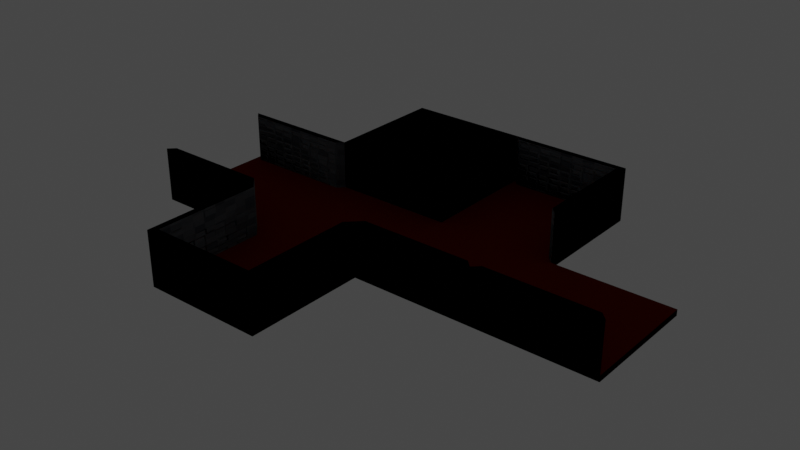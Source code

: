 # Source: Simple_Example_Tiles.blend  (saved by Blender 2.91.10; exported with 4.5.12 LTS)
import bpy
from mathutils import Matrix  # noqa: F401  (used for matrix-valued properties, if any)

bpy.ops.wm.read_factory_settings(use_empty=True)
scene = bpy.context.scene
scene.name = 'Scene'

# ---- collections
col_collection = bpy.data.collections.new('Collection'); scene.collection.children.link(col_collection)

# ---- images (referenced by path relative to the original .blend; pixels are not part of the script)
import os
ASSET_DIR = os.environ.get("B2B_ASSET_DIR", "")  # directory of the original .blend (textures are referenced by path, not embedded)
HERE = os.path.dirname(os.path.abspath(__file__))  # packed textures are extracted next to this script under _unpacked/

def load_image(name, relpath, width, height, colorspace="sRGB"):
    """Load a texture the original file referenced (path relative to the .blend, or extracted next to this script)."""
    p = next((c for c in (os.path.join(HERE, relpath), os.path.join(ASSET_DIR, relpath)) if relpath and os.path.exists(c)), "")
    if p:
        img = bpy.data.images.load(p, check_existing=True)
        img.name = name
    else:  # same state as the original file: an image datablock whose file is absent (Cycles renders it pink)
        img = bpy.data.images.new(name, width, height)
        img.source = "FILE"
        img.filepath = "//" + (relpath or name)
    img.colorspace_settings.name = colorspace
    return img
img_normal = load_image('normal', 'Door-normal.png', 1024, 1024, 'sRGB')

# ---- materials (node trees are filled in below, after node groups)
mat_floor = bpy.data.materials.new('Floor')
mat_hidden = bpy.data.materials.new('Hidden')
mat_wall = bpy.data.materials.new('Wall')
mat_wall.alpha_threshold = 0.0
mat_wall.line_color = (0.0, 0.0, 0.0, 1.0)
mat_doorway = bpy.data.materials.new('Doorway')

# ---- material node trees
mat_floor.use_nodes = True; mat_floor.node_tree.nodes.clear()
_N = mat_floor.node_tree.nodes; _L = mat_floor.node_tree.links
n0 = _N.new('ShaderNodeBsdfPrincipled'); n0.name = 'Principled BSDF'; n0.location = (339, 300)
n0.distribution = 'GGX'
n0.subsurface_method = 'BURLEY'
n0.inputs[2].default_value = 1.0
n0.inputs[3].default_value = 1.45
n0.inputs[13].default_value = 0.0
n0.inputs[27].default_value = (0.0, 0.0, 0.0, 1.0)
n0.inputs[28].default_value = 1.0
n1 = _N.new('ShaderNodeOutputMaterial'); n1.name = 'Material Output'; n1.location = (629, 300)
n2 = _N.new('ShaderNodeHueSaturation'); n2.name = 'Hue Saturation Value'; n2.location = (33, 219)
n2.inputs[0].default_value = 5.96e-08
n2.inputs[1].default_value = 1.1
n2.inputs[2].default_value = 0.3
n3 = _N.new('ShaderNodeMix'); n3.name = 'Mix'; n3.location = (-181, 246)
n3.data_type = 'RGBA'
n3.blend_type = 'COLOR'
n3.inputs[0].default_value = 1.0
n3.inputs[7].default_value = (0.0, 0.03755, 0.03937, 1.0)
n4 = _N.new('ShaderNodeTexNoise'); n4.name = 'Noise Texture'; n4.location = (-416, 193)
n4.inputs[2].default_value = 16.4
n4.inputs[3].default_value = 9.2
n4.inputs[4].default_value = 0.8333
n4.inputs[8].default_value = -0.4
n5 = _N.new('ShaderNodeBump'); n5.name = 'Bump'; n5.location = (6, -111)
n5.inputs[1].default_value = 0.3
n5.inputs[2].default_value = 1.0
n6 = _N.new('ShaderNodeNewGeometry'); n6.name = 'Geometry'; n6.location = (-725, 211)
n7 = _N.new('ShaderNodeTexImage'); n7.name = 'Image Texture'; n7.location = (833, 425)
n7.image = img_normal
_L.new(n0.outputs[0], n1.inputs[0])
_L.new(n2.outputs[0], n0.inputs[0])
_L.new(n4.outputs[0], n3.inputs[6])
_L.new(n3.outputs[2], n2.inputs[4])
_L.new(n4.outputs[0], n5.inputs[3])
_L.new(n5.outputs[0], n0.inputs[5])
_L.new(n6.outputs[0], n4.inputs[0])
n1.is_active_output = True
mat_hidden.use_nodes = True; mat_hidden.node_tree.nodes.clear()
_N = mat_hidden.node_tree.nodes; _L = mat_hidden.node_tree.links
n0 = _N.new('ShaderNodeBsdfPrincipled'); n0.name = 'Principled BSDF'; n0.location = (-120, 313)
n0.distribution = 'GGX'
n0.subsurface_method = 'BURLEY'
n0.inputs[0].default_value = (0.0, 0.0, 0.0, 1.0)
n0.inputs[2].default_value = 1.0
n0.inputs[3].default_value = 1.45
n0.inputs[13].default_value = 0.0
n0.inputs[27].default_value = (0.0, 0.0, 0.0, 1.0)
n0.inputs[28].default_value = 1.0
n1 = _N.new('ShaderNodeOutputMaterial'); n1.name = 'Material Output'; n1.location = (170, 313)
n2 = _N.new('ShaderNodeTexImage'); n2.name = 'Image Texture'; n2.location = (555, 471)
n2.image = img_normal
_L.new(n0.outputs[0], n1.inputs[0])
n1.is_active_output = True
mat_wall.use_nodes = True; mat_wall.node_tree.nodes.clear()
_N = mat_wall.node_tree.nodes; _L = mat_wall.node_tree.links
n0 = _N.new('ShaderNodeOutputMaterial'); n0.name = 'Material Output'; n0.location = (311, 314)
n1 = _N.new('ShaderNodeEmission'); n1.name = 'Emission Viewer'; n1.location = (311, 354)
n1.label = 'Viewer'
n1.hide = True
n2 = _N.new('ShaderNodeBsdfPrincipled'); n2.name = 'Principled BSDF'; n2.location = (21, 314)
n2.distribution = 'GGX'
n2.subsurface_method = 'BURLEY'
n2.inputs[2].default_value = 0.6773
n2.inputs[3].default_value = 1.45
n2.inputs[8].default_value = 1.0
n2.inputs[10].default_value = 0.09545
n2.inputs[13].default_value = 0.1182
n2.inputs[27].default_value = (0.0, 0.0, 0.0, 1.0)
n2.inputs[28].default_value = 1.0
n3 = _N.new('ShaderNodeTexCoord'); n3.name = 'Texture Coordinate'; n3.location = (-762, 297)
n4 = _N.new('ShaderNodeMix'); n4.name = 'Mix'; n4.location = (-304, 327)
n4.hide = True
n4.data_type = 'RGBA'
n4.inputs[7].default_value = (0.0642, 0.0697, 0.09766, 1.0)
n5 = _N.new('ShaderNodeHueSaturation'); n5.name = 'Hue Saturation Value'; n5.location = (-491, 316)
n5.hide = True
n5.inputs[0].default_value = 0.0
n5.inputs[1].default_value = 0.0
n5.inputs[2].default_value = 0.2
n6 = _N.new('ShaderNodeTexVoronoi'); n6.name = 'Voronoi Texture'; n6.location = (-564, 213)
n6.distance = 'CHEBYCHEV'
n6.inputs[2].default_value = 10.0
n6.inputs[8].default_value = 0.1833
n7 = _N.new('ShaderNodeBump'); n7.name = 'Bump'; n7.location = (-292, 71)
n7.invert = True
n7.inputs[0].default_value = 0.4833
n7.inputs[1].default_value = 1.0
n7.inputs[2].default_value = 1.0
n8 = _N.new('ShaderNodeTexImage'); n8.name = 'Image Texture'; n8.location = (-1280, 460)
n9 = _N.new('ShaderNodeTexImage'); n9.name = 'Image Texture.001'; n9.location = (612, 417)
n9.image = img_normal
n10 = _N.new('ShaderNodeMix'); n10.name = 'Mix.001'; n10.location = (-149, 194)
n10.data_type = 'RGBA'
n10.inputs[0].default_value = 0.09545
_L.new(n7.outputs[0], n2.inputs[5])
_L.new(n3.outputs[0], n6.inputs[0])
_L.new(n6.outputs[1], n5.inputs[4])
_L.new(n6.outputs[2], n7.inputs[4])
_L.new(n6.outputs[0], n7.inputs[3])
_L.new(n2.outputs[0], n0.inputs[0])
_L.new(n5.outputs[0], n4.inputs[6])
_L.new(n6.outputs[0], n2.inputs[1])
_L.new(n4.outputs[2], n10.inputs[6])
_L.new(n5.outputs[0], n10.inputs[7])
_L.new(n10.outputs[2], n2.inputs[0])
n0.is_active_output = True
mat_doorway.use_nodes = True; mat_doorway.node_tree.nodes.clear()
_N = mat_doorway.node_tree.nodes; _L = mat_doorway.node_tree.links
n0 = _N.new('ShaderNodeOutputMaterial'); n0.name = 'Material Output'; n0.location = (1199, 387)
n1 = _N.new('ShaderNodeEmission'); n1.name = 'Emission Viewer'; n1.location = (674, 427)
n1.label = 'Viewer'
n1.hide = True
n2 = _N.new('ShaderNodeTexCoord'); n2.name = 'Texture Coordinate'; n2.location = (-402, 434)
n3 = _N.new('ShaderNodeVectorTransform'); n3.name = 'Vector Transform'; n3.location = (-249, 429)
n3.hide = True
n3.convert_from = 'OBJECT'
n3.convert_to = 'WORLD'
n4 = _N.new('ShaderNodeVectorMath'); n4.name = 'Vector Math'; n4.location = (-76, 464)
n4.hide = True
n4.inputs[1].default_value = (-0.475, -0.55, 0.0)
n5 = _N.new('ShaderNodeVectorMath'); n5.name = 'Vector Math.001'; n5.location = (-186, 350)
n5.operation = 'DIVIDE'
n5.inputs[1].default_value = (-8.0, -25.5, 0.0)
n6 = _N.new('ShaderNodeTexGradient'); n6.name = 'Gradient Texture'; n6.location = (36, 244)
n6.gradient_type = 'QUADRATIC_SPHERE'
n7 = _N.new('ShaderNodeInvert'); n7.name = 'Invert'; n7.location = (229, 339)
n7.inputs[0].default_value = 0.8833
n8 = _N.new('ShaderNodeBsdfPrincipled'); n8.name = 'Principled BSDF'; n8.location = (491, 387)
n8.distribution = 'GGX'
n8.subsurface_method = 'BURLEY'
n8.inputs[3].default_value = 1.45
n8.inputs[13].default_value = 0.0
n8.inputs[27].default_value = (0.0, 0.0, 0.0, 1.0)
n8.inputs[28].default_value = 1.0
n9 = _N.new('ShaderNodeTexImage'); n9.name = 'Image Texture'; n9.location = (875, 269)
n9.image = img_normal
_L.new(n3.outputs[0], n4.inputs[0])
_L.new(n2.outputs[2], n3.inputs[0])
_L.new(n4.outputs[0], n5.inputs[0])
_L.new(n5.outputs[0], n6.inputs[0])
_L.new(n6.outputs[0], n7.inputs[1])
_L.new(n7.outputs[0], n8.inputs[0])
_L.new(n6.outputs[0], n8.inputs[2])
_L.new(n6.outputs[0], n8.inputs[1])
_L.new(n8.outputs[0], n0.inputs[0])
n0.is_active_output = True

# ---- world
world_world = bpy.data.worlds.new('World'); scene.world = world_world
world_world.use_nodes = True; world_world.node_tree.nodes.clear()
_N = world_world.node_tree.nodes; _L = world_world.node_tree.links
n0 = _N.new('ShaderNodeOutputWorld'); n0.name = 'World Output'; n0.location = (300, 300)
n1 = _N.new('ShaderNodeBackground'); n1.name = 'Background'; n1.location = (10, 300)
n1.inputs[0].default_value = (0.05088, 0.05088, 0.05088, 1.0)
_L.new(n1.outputs[0], n0.inputs[0])
n0.is_active_output = True
world_world.color = (0.05088, 0.05088, 0.05088)
world_world.use_sun_shadow = False
world_world.sun_shadow_jitter_overblur = 0.0

# ---- meshes
me_cube = bpy.data.meshes.new('Cube')
me_cube.from_pydata([(8.887, 8.887, 0.5), (10.0, 10.0, -0.5), (8.887, -8.887, 0.5), (10.0, -10.0, -0.5), (-8.887, 8.887, 0.5), (-10.0, 10.0, -0.5), (-8.887, -8.887, 0.5), (-10.0, -10.0, -0.5), (10.0, -10.0, 0.5), (-10.0, -10.0, 0.5), (10.0, 10.0, 0.5), (-10.0, 10.0, 0.5)], [], [(0, 4, 6, 2), (3, 8, 9, 7), (7, 9, 11, 5), (5, 1, 3, 7), (1, 10, 8, 3), (5, 11, 10, 1), (2, 6, 9, 8), (0, 2, 8, 10), (6, 4, 11, 9), (4, 0, 10, 11)])
me_cube.polygons.foreach_set('material_index', [0, 1, 1, 1, 1, 1, 0, 0, 0, 0])
_uv = me_cube.uv_layers.new(name='UVMap')
_uv.uv.foreach_set('vector', [0.5278, 0.02784, 0.9722, 0.02784, 0.9722, 0.4722, 0.5278, 0.4722, 0.05, 1.0, 0.025, 1.0, 0.025, 0.5, 0.05, 0.5, 0.075, 0.5, 0.1, 0.5, 0.1, 1.0, 0.075, 1.0, 0.5, 0.0, 0.5, 0.5, 0.0, 0.5, 1.085e-07, 8.137e-08, 0.025, 1.0, 0.0, 1.0, 2.263e-07, 0.5, 0.025, 0.5, 0.075, 1.0, 0.05, 1.0, 0.05, 0.5, 0.075, 0.5, 0.5278, 0.4722, 0.9722, 0.4722, 1.0, 0.5, 0.5, 0.5, 0.5278, 0.02784, 0.5278, 0.4722, 0.5, 0.5, 0.5, 5.424e-08, 0.9722, 0.4722, 0.9722, 0.02784, 1.0, 0.0, 1.0, 0.5, 0.9722, 0.02784, 0.5278, 0.02784, 0.5, 5.424e-08, 1.0, 0.0])
me_cube.materials.append(mat_floor)
me_cube.materials.append(mat_hidden)
me_cube.use_remesh_preserve_volume = False
me_cube.use_remesh_preserve_attributes = False
me_cube.use_mirror_vertex_groups = False
me_cube.update()
me_cube_001 = bpy.data.meshes.new('Cube.001')
me_cube_001.from_pydata([(8.887, 8.887, 0.5), (10.0, 10.0, -0.5), (8.887, -8.887, 0.5), (10.0, -10.0, -0.5), (-8.887, 8.887, 0.5), (-10.0, 10.0, -0.5), (-8.887, -8.887, 0.5), (-10.0, -10.0, -0.5), (10.0, -10.0, 0.5), (-10.0, -10.0, 0.5), (10.0, 10.0, 0.5), (-10.0, 10.0, 0.5), (10.0, -10.0, 8.5), (-10.0, -10.0, 8.5), (8.887, -8.887, 8.5), (-8.887, -8.887, 8.5)], [], [(0, 4, 6, 2), (3, 8, 9, 7), (7, 9, 11, 5), (5, 1, 3, 7), (1, 10, 8, 3), (5, 11, 10, 1), (8, 2, 14, 12), (0, 2, 8, 10), (6, 4, 11, 9), (4, 0, 10, 11), (14, 15, 13, 12), (2, 6, 15, 14), (9, 8, 12, 13), (6, 9, 13, 15)])
me_cube_001.polygons.foreach_set('material_index', [1, 2, 2, 2, 2, 2, 0, 1, 1, 1, 2, 0, 2, 0])
_uv = me_cube_001.uv_layers.new(name='UVMap')
_uv.uv.foreach_set('vector', [0.4722, 0.5278, 0.4722, 0.9722, 0.02784, 0.9722, 0.02784, 0.5278, 1.0, 0.0, 1.0, 0.025, 0.5, 0.025, 0.5, 1.839e-07, 0.5, 0.8231, 0.5, 0.7981, 1.0, 0.7981, 1.0, 0.8231, 0.0, 7.88e-08, 0.5, 0.0, 0.5, 0.5, 1.313e-07, 0.5, 0.5, 0.7731, 0.5, 0.7481, 1.0, 0.7481, 1.0, 0.7731, 0.5, 0.7981, 0.5, 0.7731, 1.0, 0.7731, 1.0, 0.7981, 0.5, 0.7481, 0.5, 0.7087, 0.7, 0.7087, 0.7, 0.7481, 0.4722, 0.5278, 0.02784, 0.5278, 3.94e-08, 0.5, 0.5, 0.5, 0.02784, 0.9722, 0.4722, 0.9722, 0.5, 1.0, 0.0, 1.0, 0.4722, 0.9722, 0.4722, 0.5278, 0.5, 0.5, 0.5, 1.0, 0.7, 0.6972, 0.7, 0.2528, 0.7278, 0.225, 0.7278, 0.725, 0.5, 0.7087, 0.5, 0.2644, 0.7, 0.2644, 0.7, 0.7087, 0.5, 0.025, 1.0, 0.025, 1.0, 0.225, 0.5, 0.225, 0.5, 0.2644, 0.5, 0.225, 0.7, 0.225, 0.7, 0.2644])
me_cube_001.materials.append(mat_wall)
me_cube_001.materials.append(mat_floor)
me_cube_001.materials.append(mat_hidden)
me_cube_001.use_remesh_preserve_volume = False
me_cube_001.use_remesh_preserve_attributes = False
me_cube_001.use_mirror_vertex_groups = False
me_cube_001.update()
me_cube_002 = bpy.data.meshes.new('Cube.002')
me_cube_002.from_pydata([(8.887, 8.887, 0.5), (10.0, 10.0, -0.5), (8.887, -8.887, 0.5), (10.0, -10.0, -0.5), (-8.887, 8.887, 0.5), (-10.0, 10.0, -0.5), (-8.887, -8.887, 0.5), (-10.0, -10.0, -0.5), (10.0, -10.0, 0.5), (-10.0, -10.0, 0.5), (10.0, 10.0, 0.5), (-10.0, 10.0, 0.5), (10.0, 10.0, 8.5), (10.0, -10.0, 8.5), (-10.0, 10.0, 8.5), (8.887, 8.887, 8.5), (8.887, -8.887, 8.5), (-8.887, 8.887, 8.5)], [], [(0, 4, 6, 2), (3, 8, 9, 7), (7, 9, 11, 5), (5, 1, 3, 7), (1, 10, 8, 3), (5, 11, 10, 1), (2, 6, 9, 8), (11, 4, 17, 14), (6, 4, 11, 9), (10, 11, 14, 12), (15, 16, 13, 12), (17, 15, 12, 14), (4, 0, 15, 17), (0, 2, 16, 15), (8, 10, 12, 13), (2, 8, 13, 16)])
me_cube_002.polygons.foreach_set('material_index', [0, 1, 1, 1, 1, 1, 0, 2, 0, 1, 1, 1, 2, 2, 1, 2])
_uv = me_cube_002.uv_layers.new(name='UVMap')
_uv.uv.foreach_set('vector', [0.4284, 0.02259, 0.789, 0.02259, 0.789, 0.3832, 0.4284, 0.3832, 0.0, 1.0, 0.0, 0.9797, 0.4058, 0.9797, 0.4058, 1.0, 0.8551, 0.4058, 0.8754, 0.4058, 0.8754, 0.8116, 0.8551, 0.8116, 0.4058, 0.0, 0.4058, 0.4058, 0.0, 0.4058, 9.079e-08, 6.809e-08, 0.6928, 0.5884, 0.6928, 0.6087, 0.2869, 0.6087, 0.2869, 0.5884, 0.6928, 0.4058, 0.6928, 0.4261, 0.2869, 0.4261, 0.2869, 0.4058, 0.4284, 0.3832, 0.789, 0.3832, 0.8116, 0.4058, 0.4058, 0.4058, 0.8551, 0.4058, 0.8551, 0.4378, 0.6928, 0.4378, 0.6928, 0.4058, 0.789, 0.3832, 0.789, 0.02259, 0.8116, 0.0, 0.8116, 0.4058, 0.2869, 0.4261, 0.6928, 0.4261, 0.6928, 0.5884, 0.2869, 0.5884, 0.03195, 0.6928, 0.2869, 0.9478, 0.2869, 0.9797, 0.0, 0.6928, 0.2869, 0.4378, 0.03195, 0.6928, 0.0, 0.6928, 0.2869, 0.4058, 0.8551, 0.4378, 0.8551, 0.7984, 0.6928, 0.7984, 0.6928, 0.4378, 0.9739, 0.0, 0.9739, 0.3606, 0.8116, 0.3606, 0.8116, 2.27e-08, 0.2869, 0.6087, 0.6928, 0.6087, 0.6928, 0.771, 0.2869, 0.771, 0.9739, 0.3606, 0.9739, 0.3926, 0.8116, 0.3926, 0.8116, 0.3606])
me_cube_002.materials.append(mat_floor)
me_cube_002.materials.append(mat_hidden)
me_cube_002.materials.append(mat_wall)
me_cube_002.use_remesh_preserve_volume = False
me_cube_002.use_remesh_preserve_attributes = False
me_cube_002.use_mirror_vertex_groups = False
me_cube_002.update()
me_cube_004 = bpy.data.meshes.new('Cube.004')
me_cube_004.from_pydata([(8.887, 8.887, 0.5), (10.0, 10.0, -0.5), (8.887, -8.887, 0.5), (10.0, -10.0, -0.5), (-8.887, 8.887, 0.5), (-10.0, 10.0, -0.5), (-8.887, -8.887, 0.5), (-10.0, -10.0, -0.5), (10.0, -10.0, 0.5), (-10.0, -10.0, 0.5), (10.0, 10.0, 0.5), (-10.0, 10.0, 0.5), (10.0, -10.0, 8.5), (-10.0, -10.0, 8.5), (10.0, 10.0, 8.5), (-10.0, 10.0, 8.5), (8.887, -8.887, 8.5), (-8.887, -8.887, 8.5), (8.887, 8.887, 8.5), (-8.887, 8.887, 8.5)], [], [(0, 4, 6, 2), (3, 8, 9, 7), (7, 9, 11, 5), (5, 1, 3, 7), (1, 10, 8, 3), (5, 11, 10, 1), (6, 4, 19, 17), (8, 10, 14, 12), (10, 0, 18, 14), (4, 0, 10, 11), (16, 17, 13, 12), (18, 16, 12, 14), (17, 19, 15, 13), (2, 6, 17, 16), (4, 11, 15, 19), (9, 8, 12, 13), (0, 2, 16, 18), (11, 9, 13, 15)])
me_cube_004.polygons.foreach_set('material_index', [0, 1, 1, 1, 1, 0, 2, 1, 2, 0, 1, 1, 1, 2, 2, 1, 2, 1])
_uv = me_cube_004.uv_layers.new(name='UVMap')
_uv.uv.foreach_set('vector', [0.01988, 0.6944, 0.01988, 0.377, 0.3373, 0.377, 0.3373, 0.6944, 0.6944, 0.5179, 0.6944, 0.5357, 0.3373, 0.5357, 0.3373, 0.5179, 0.6944, 0.3571, 0.6944, 0.375, 0.3373, 0.375, 0.3373, 0.3571, 0.7143, 0.0, 0.7143, 0.3571, 0.3571, 0.3571, 0.3571, 9.155e-08, 0.6944, 0.6786, 0.6944, 0.6964, 0.3373, 0.6964, 0.3373, 0.6786, 0.6944, 0.9821, 0.6944, 1.0, 0.3373, 1.0, 0.3373, 0.9821, 0.6828, 0.9821, 0.3654, 0.9821, 0.3654, 0.8393, 0.6828, 0.8393, 0.3373, 0.6964, 0.6944, 0.6964, 0.6944, 0.8393, 0.3373, 0.8393, 0.6944, 0.7026, 0.6944, 0.6745, 0.8373, 0.6745, 0.8373, 0.7026, 0.01988, 0.377, 0.01988, 0.6944, 6.981e-08, 0.7143, 0.0, 0.3571, 0.3373, 0.3373, 0.3373, 0.01988, 0.3571, 6.226e-07, 0.3571, 0.3571, 0.01988, 0.3373, 0.3373, 0.3373, 0.3571, 0.3571, 5.676e-07, 0.3571, 0.3373, 0.01988, 0.01988, 0.01988, 0.0, 0.0, 0.3571, 6.226e-07, 0.8571, 0.0, 0.8571, 0.3174, 0.7143, 0.3174, 0.7143, 3.662e-08, 0.3654, 0.9821, 0.3373, 0.9821, 0.3373, 0.8393, 0.3654, 0.8393, 0.3373, 0.5357, 0.6944, 0.5357, 0.6944, 0.6786, 0.3373, 0.6786, 0.6944, 0.6745, 0.6944, 0.3571, 0.8373, 0.3571, 0.8373, 0.6745, 0.3373, 0.375, 0.6944, 0.375, 0.6944, 0.5179, 0.3373, 0.5179])
me_cube_004.materials.append(mat_floor)
me_cube_004.materials.append(mat_hidden)
me_cube_004.materials.append(mat_wall)
me_cube_004.use_remesh_preserve_volume = False
me_cube_004.use_remesh_preserve_attributes = False
me_cube_004.use_mirror_vertex_groups = False
me_cube_004.update()
me_cube_005 = bpy.data.meshes.new('Cube.005')
me_cube_005.from_pydata([(8.887, 8.887, 8.5), (10.0, 10.0, -0.5), (8.887, -8.887, 8.5), (10.0, -10.0, -0.5), (-8.887, 8.887, 8.5), (-10.0, 10.0, -0.5), (-8.887, -8.887, 8.5), (-10.0, -10.0, -0.5), (10.0, -10.0, 8.5), (-10.0, -10.0, 8.5), (10.0, 10.0, 8.5), (-10.0, 10.0, 8.5)], [], [(0, 4, 6, 2), (3, 8, 9, 7), (7, 9, 11, 5), (5, 1, 3, 7), (1, 10, 8, 3), (5, 11, 10, 1), (2, 6, 9, 8), (0, 2, 8, 10), (6, 4, 11, 9), (4, 0, 10, 11)])
_uv = me_cube_005.uv_layers.new(name='UVMap')
_uv.uv.foreach_set('vector', [0.02784, 0.02784, 0.4722, 0.02784, 0.4722, 0.4722, 0.02784, 0.4722, 0.5, 0.95, 0.5, 0.725, 1.0, 0.725, 1.0, 0.95, 1.0, 0.5, 1.0, 0.725, 0.5, 0.725, 0.5, 0.5, 1.0, 0.0, 1.0, 0.5, 0.5, 0.5, 0.5, 1.023e-07, 0.0, 0.725, 2.558e-08, 0.5, 0.5, 0.5, 0.5, 0.725, 0.5, 0.725, 0.5, 0.95, 0.0, 0.95, 2.558e-08, 0.725, 0.02784, 0.4722, 0.4722, 0.4722, 0.5, 0.5, 2.558e-08, 0.5, 0.02784, 0.02784, 0.02784, 0.4722, 2.558e-08, 0.5, 0.0, 0.0, 0.4722, 0.4722, 0.4722, 0.02784, 0.5, 0.0, 0.5, 0.5, 0.4722, 0.02784, 0.02784, 0.02784, 0.0, 0.0, 0.5, 0.0])
me_cube_005.materials.append(mat_hidden)
me_cube_005.use_remesh_preserve_volume = False
me_cube_005.use_remesh_preserve_attributes = False
me_cube_005.use_mirror_vertex_groups = False
me_cube_005.update()
me_cube_006 = bpy.data.meshes.new('Cube.006')
me_cube_006.from_pydata([(8.887, 8.887, 0.5), (10.0, 10.0, -0.5), (8.887, -8.887, 0.5), (10.0, -10.0, -0.5), (-8.887, 8.887, 0.5), (-10.0, 10.0, -0.5), (-8.887, -8.887, 0.5), (-10.0, -10.0, -0.5), (10.0, -10.0, 0.5), (-10.0, -10.0, 0.5), (10.0, 10.0, 0.5), (-10.0, 10.0, 0.5), (10.0, -10.0, 8.5), (-10.0, -10.0, 8.5), (-10.0, 10.0, 8.5), (10.0, 10.0, 8.5), (8.887, -8.887, 8.5), (-8.887, -8.887, 8.5), (-8.887, 8.887, 8.5), (8.887, 8.887, 8.5)], [], [(0, 4, 6, 2), (3, 8, 9, 7), (7, 9, 11, 5), (5, 1, 3, 7), (1, 10, 8, 3), (5, 11, 10, 1), (11, 4, 18, 14), (0, 2, 8, 10), (6, 4, 11, 9), (10, 11, 14, 15), (16, 17, 13, 12), (18, 19, 15, 14), (6, 9, 13, 17), (9, 8, 12, 13), (4, 0, 19, 18), (0, 10, 15, 19), (8, 2, 16, 12), (2, 6, 17, 16)])
me_cube_006.polygons.foreach_set('material_index', [0, 1, 1, 1, 0, 1, 2, 0, 0, 1, 1, 1, 2, 1, 2, 2, 2, 2])
_uv = me_cube_006.uv_layers.new(name='UVMap')
_uv.uv.foreach_set('vector', [0.3935, 0.8101, 0.0232, 0.8101, 0.0232, 0.4399, 0.3935, 0.4399, 0.8333, 0.1875, 0.8333, 0.2083, 0.4167, 0.2083, 0.4167, 0.1875, 0.7661, 0.375, 0.7869, 0.375, 0.7869, 0.7917, 0.7661, 0.7917, 0.4167, 0.0, 0.4167, 0.4167, 0.0, 0.4167, 8.603e-08, 4.302e-08, 0.8333, 0.8125, 0.8333, 0.8333, 0.4167, 0.8333, 0.4167, 0.8125, 0.8333, 0.0, 0.8333, 0.02083, 0.4167, 0.02083, 0.4167, 2.151e-07, 1.0, 0.0, 1.0, 0.0328, 0.8333, 0.0328, 0.8333, 8.603e-08, 0.3935, 0.8101, 0.3935, 0.4399, 0.4167, 0.4167, 0.4167, 0.8333, 0.0232, 0.4399, 0.0232, 0.8101, 0.0, 0.8333, 1.506e-07, 0.4167, 0.4167, 0.02083, 0.8333, 0.02083, 0.8333, 0.1875, 0.4167, 0.1875, 0.7869, 0.7685, 0.7869, 0.3982, 0.8101, 0.375, 0.8101, 0.7917, 0.8101, 0.7685, 0.8101, 0.3982, 0.8333, 0.375, 0.8333, 0.7917, 0.4031, 0.8333, 0.4359, 0.8333, 0.4359, 1.0, 0.4031, 1.0, 0.4167, 0.2083, 0.8333, 0.2083, 0.8333, 0.375, 0.4167, 0.375, 1.0, 0.0328, 1.0, 0.4031, 0.8333, 0.4031, 0.8333, 0.0328, 1.0, 0.4031, 1.0, 0.4359, 0.8333, 0.4359, 0.8333, 0.4031, 0.0, 0.8333, 0.0328, 0.8333, 0.0328, 1.0, 2.151e-08, 1.0, 0.0328, 0.8333, 0.4031, 0.8333, 0.4031, 1.0, 0.0328, 1.0])
me_cube_006.materials.append(mat_floor)
me_cube_006.materials.append(mat_hidden)
me_cube_006.materials.append(mat_wall)
me_cube_006.use_remesh_preserve_volume = False
me_cube_006.use_remesh_preserve_attributes = False
me_cube_006.use_mirror_vertex_groups = False
me_cube_006.update()
me_cube_003 = bpy.data.meshes.new('Cube.003')
me_cube_003.from_pydata([(8.887, 8.887, 0.5), (10.0, 10.0, -0.5), (10.0, -10.0, -0.5), (-8.887, 8.887, 0.5), (-10.0, 10.0, -0.5), (-10.0, -10.0, -0.5), (10.0, -10.0, 0.5), (-10.0, -10.0, 0.5), (10.0, 10.0, 0.5), (-10.0, 10.0, 0.5), (10.0, -10.0, 8.5), (-10.0, -10.0, 8.5), (2.544, -8.887, 6.558), (-2.544, -8.887, 6.558), (8.887, -8.887, 0.5), (-8.887, -8.887, 0.5), (8.887, -8.887, 8.5), (-8.887, -8.887, 8.5), (2.544, -8.887, 0.5), (-2.544, -8.887, 0.5), (2.296, -8.974, 6.311), (-2.296, -8.974, 6.311), (2.296, -8.974, 0.7473), (-2.296, -8.974, 0.7473), (2.544, -8.974, 6.558), (-2.544, -8.974, 6.558), (2.544, -8.974, 0.5), (-2.544, -8.974, 0.5), (2.197, -9.084, 6.212), (-2.197, -9.084, 6.212), (2.197, -9.084, 0.8461), (-2.197, -9.084, 0.8461), (2.296, -9.084, 6.311), (-2.296, -9.084, 6.311), (2.296, -9.084, 0.7473), (-2.296, -9.084, 0.7473), (2.197, -9.202, 6.212), (-2.197, -9.202, 6.212), (2.197, -9.202, 0.8461), (-2.197, -9.202, 0.8461)], [], [(0, 3, 15, 19, 18, 14), (2, 6, 7, 5), (5, 7, 9, 4), (4, 1, 2, 5), (1, 8, 6, 2), (4, 9, 8, 1), (6, 14, 16, 10), (0, 14, 6, 8), (15, 3, 9, 7), (3, 0, 8, 9), (16, 17, 11, 10), (12, 18, 26, 24), (7, 6, 10, 11), (15, 7, 11, 17), (12, 13, 17, 16), (18, 12, 16, 14), (13, 19, 15, 17), (22, 23, 35, 34), (19, 13, 25, 27), (18, 19, 27, 26), (13, 12, 24, 25), (20, 21, 25, 24), (23, 22, 26, 27), (22, 20, 24, 26), (21, 23, 27, 25), (31, 29, 37, 39), (20, 22, 34, 32), (21, 20, 32, 33), (23, 21, 33, 35), (28, 29, 33, 32), (31, 30, 34, 35), (30, 28, 32, 34), (29, 31, 35, 33), (38, 39, 37, 36), (30, 31, 39, 38), (28, 30, 38, 36), (29, 28, 36, 37)])
me_cube_003.polygons.foreach_set('material_index', [0, 1, 1, 1, 1, 1, 2, 0, 0, 0, 1, 3, 1, 2, 2, 2, 2, 3, 3, 3, 3, 3, 3, 3, 3, 3, 3, 3, 3, 3, 3, 3, 3, 3, 3, 3, 3])
_uv = me_cube_003.uv_layers.new(name='UVMap')
_uv.uv.foreach_set('vector', [0.5036, 0.4505, 0.5036, 0.02656, 0.9276, 0.02656, 0.9276, 0.1779, 0.9276, 0.2992, 0.9276, 0.4505, 0.0, 0.4771, 0.02385, 0.4771, 0.02385, 0.9541, 2.463e-07, 0.9541, 0.5689, 0.4771, 0.5927, 0.4771, 0.5927, 0.9541, 0.5689, 0.9541, 0.4771, 0.0, 0.4771, 0.4771, 0.0, 0.4771, 5.013e-08, 1.003e-07, 0.6166, 0.9541, 0.5927, 0.9541, 0.5927, 0.4771, 0.6166, 0.4771, 0.2147, 1.0, 0.2147, 0.9761, 0.6918, 0.9761, 0.6918, 1.0, 0.4055, 0.4771, 0.4055, 0.5146, 0.2147, 0.5146, 0.2147, 0.4771, 0.5036, 0.4505, 0.9276, 0.4505, 0.9541, 0.4771, 0.4771, 0.4771, 0.9276, 0.02656, 0.5036, 0.02656, 0.4771, 0.0, 0.9541, 7.52e-08, 0.5036, 0.02656, 0.5036, 0.4505, 0.4771, 0.4771, 0.4771, 0.0, 0.5423, 0.9276, 0.5423, 0.5036, 0.5689, 0.4771, 0.5689, 0.9541, 0.4055, 0.6286, 0.4055, 0.4846, 0.408, 0.4846, 0.408, 0.6286, 0.02385, 0.9541, 0.02385, 0.4771, 0.2147, 0.4771, 0.2147, 0.9541, 0.4055, 0.9386, 0.4055, 0.9761, 0.2147, 0.9761, 0.2147, 0.9386, 0.261, 0.6659, 0.261, 0.7873, 0.2147, 0.9386, 0.2147, 0.5146, 0.4055, 0.6659, 0.261, 0.6659, 0.2147, 0.5146, 0.4055, 0.5146, 0.261, 0.7873, 0.4055, 0.7873, 0.4055, 0.9386, 0.2147, 0.9386, 0.4193, 0.4851, 0.5285, 0.4851, 0.5285, 0.4877, 0.4193, 0.4877, 0.5423, 0.4846, 0.5423, 0.6286, 0.5398, 0.6286, 0.5398, 0.4846, 0.4134, 0.4771, 0.5344, 0.4771, 0.5344, 0.4792, 0.4134, 0.4792, 0.5344, 0.6362, 0.4134, 0.6362, 0.4134, 0.6341, 0.5344, 0.6341, 0.4193, 0.6282, 0.5285, 0.6282, 0.5344, 0.6341, 0.4134, 0.6341, 0.5285, 0.4851, 0.4193, 0.4851, 0.4134, 0.4792, 0.5344, 0.4792, 0.4139, 0.4905, 0.4139, 0.6228, 0.408, 0.6286, 0.408, 0.4846, 0.5339, 0.6228, 0.5339, 0.4905, 0.5398, 0.4846, 0.5398, 0.6286, 0.529, 0.4928, 0.529, 0.6204, 0.5262, 0.6204, 0.5262, 0.4928, 0.4139, 0.6228, 0.4139, 0.4905, 0.4165, 0.4905, 0.4165, 0.6228, 0.5285, 0.6282, 0.4193, 0.6282, 0.4193, 0.6255, 0.5285, 0.6255, 0.5339, 0.4905, 0.5339, 0.6228, 0.5313, 0.6228, 0.5313, 0.4905, 0.4217, 0.6232, 0.5262, 0.6232, 0.5285, 0.6255, 0.4193, 0.6255, 0.5262, 0.49, 0.4217, 0.49, 0.4193, 0.4877, 0.5285, 0.4877, 0.4189, 0.4928, 0.4189, 0.6204, 0.4165, 0.6228, 0.4165, 0.4905, 0.529, 0.6204, 0.529, 0.4928, 0.5313, 0.4905, 0.5313, 0.6228, 0.4217, 0.4928, 0.5262, 0.4928, 0.5262, 0.6204, 0.4217, 0.6204, 0.4217, 0.49, 0.5262, 0.49, 0.5262, 0.4928, 0.4217, 0.4928, 0.4189, 0.6204, 0.4189, 0.4928, 0.4217, 0.4928, 0.4217, 0.6204, 0.5262, 0.6232, 0.4217, 0.6232, 0.4217, 0.6204, 0.5262, 0.6204])
me_cube_003.materials.append(mat_floor)
me_cube_003.materials.append(mat_hidden)
me_cube_003.materials.append(mat_wall)
me_cube_003.materials.append(mat_doorway)
me_cube_003.use_remesh_preserve_volume = False
me_cube_003.use_remesh_preserve_attributes = False
me_cube_003.use_mirror_vertex_groups = False
me_cube_003.update()

# ---- objects
ob_no_walls = bpy.data.objects.new('No_Walls', me_cube)
ob_single_wall = bpy.data.objects.new('Single_Wall', me_cube_001)
ob_corner = bpy.data.objects.new('Corner', me_cube_002)
ob_dead_end = bpy.data.objects.new('Dead-End', me_cube_004)
ob_fill = bpy.data.objects.new('Fill', me_cube_005)
ob_straight = bpy.data.objects.new('Straight', me_cube_006)
ob_door = bpy.data.objects.new('Door', me_cube_003)

# ---- transforms, parenting, visibility, modifiers, constraints
ob_no_walls.location = (0.0, 0.0, 0.0)
ob_no_walls.lock_rotations_4d = False
ob_no_walls.empty_display_type = 'ARROWS'
ob_no_walls.lineart.crease_threshold = 0.0
ob_single_wall.location = (20.0, 0.0, 0.0)
ob_single_wall.lock_rotations_4d = False
ob_single_wall.empty_display_type = 'ARROWS'
ob_single_wall.lineart.crease_threshold = 0.0
ob_corner.location = (20.0, 20.0, 0.0)
ob_corner.lock_rotations_4d = False
ob_corner.empty_display_type = 'ARROWS'
ob_corner.lineart.crease_threshold = 0.0
ob_dead_end.location = (0.0, -20.0, 0.0)
ob_dead_end.lock_rotations_4d = False
ob_dead_end.empty_display_type = 'ARROWS'
ob_dead_end.lineart.crease_threshold = 0.0
ob_fill.location = (0.0, 20.0, 0.0)
ob_fill.lock_rotations_4d = False
ob_fill.empty_display_type = 'ARROWS'
ob_fill.lineart.crease_threshold = 0.0
ob_straight.location = (-20.0, 0.0, 0.0)
ob_straight.lock_rotations_4d = False
ob_straight.empty_display_type = 'ARROWS'
ob_straight.lineart.crease_threshold = 0.0
ob_door.location = (40.0, 0.0, 0.0)
ob_door.lock_rotations_4d = False
ob_door.empty_display_type = 'ARROWS'
ob_door.lineart.crease_threshold = 0.0

# ---- collection membership
col_collection.objects.link(ob_no_walls)
col_collection.objects.link(ob_single_wall)
col_collection.objects.link(ob_corner)
col_collection.objects.link(ob_dead_end)
col_collection.objects.link(ob_fill)
col_collection.objects.link(ob_straight)
col_collection.objects.link(ob_door)

# ---- scene / render settings (as saved in the file)
scene.frame_start = 1; scene.frame_end = 250; scene.frame_set(1)
scene.render.engine = 'CYCLES'
scene.cycles.use_denoising = False
scene.cycles.samples = 128
scene.cycles.sampling_pattern = 'TABULATED_SOBOL'
scene.cycles.use_adaptive_sampling = False
scene.cycles.use_light_tree = False
scene.cycles.bake_type = 'NORMAL'
scene.view_settings.view_transform = 'Filmic'
bpy.context.view_layer.update()

# ---- added for rendering (the .blend has no active camera): camera
cam_auto = bpy.data.cameras.new('AutoCamera')
cam_auto.lens = 50.0
cam_auto.sensor_width = 36.0
cam_auto.clip_end = 1630.33
ob_auto_camera = bpy.data.objects.new('AutoCamera', cam_auto)
scene.collection.objects.link(ob_auto_camera)
ob_auto_camera.location = (102.896, -111.476, 78.3171)
ob_auto_camera.rotation_euler = (1.09748, -7.21219e-08, 0.694738)
scene.camera = ob_auto_camera
bpy.context.view_layer.update()

